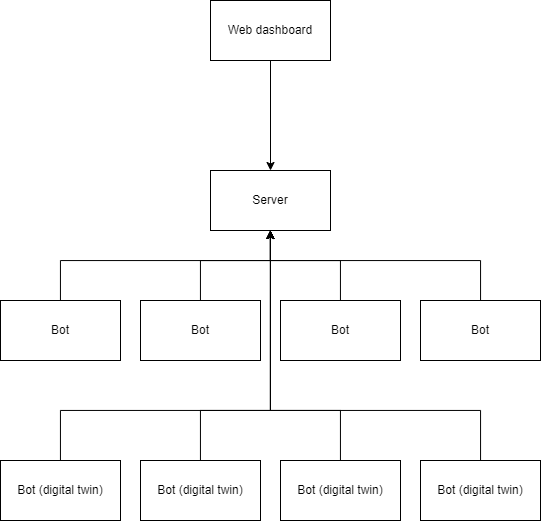

The diagram above was exported from draw.io. Its source (the exported page's mxGraphModel, read from the mxfile embedded in the PNG):
<mxGraphModel dx="1219" dy="769" grid="1" gridSize="10" guides="1" tooltips="1" connect="1" arrows="1" fold="1" page="1" pageScale="1" pageWidth="1169" pageHeight="1654" math="0" shadow="0">
  <root>
    <mxCell id="0" />
    <mxCell id="1" parent="0" />
    <mxCell id="sEPZhkfJL4IWTL2zh0QD-1" value="Server" style="rounded=0;whiteSpace=wrap;html=1;" vertex="1" parent="1">
      <mxGeometry x="450" y="310" width="120" height="60" as="geometry" />
    </mxCell>
    <mxCell id="sEPZhkfJL4IWTL2zh0QD-20" style="edgeStyle=orthogonalEdgeStyle;rounded=0;orthogonalLoop=1;jettySize=auto;html=1;" edge="1" parent="1" source="sEPZhkfJL4IWTL2zh0QD-2" target="sEPZhkfJL4IWTL2zh0QD-1">
      <mxGeometry relative="1" as="geometry" />
    </mxCell>
    <mxCell id="sEPZhkfJL4IWTL2zh0QD-2" value="Web dashboard" style="rounded=0;whiteSpace=wrap;html=1;" vertex="1" parent="1">
      <mxGeometry x="450" y="140" width="120" height="60" as="geometry" />
    </mxCell>
    <mxCell id="sEPZhkfJL4IWTL2zh0QD-5" style="edgeStyle=orthogonalEdgeStyle;rounded=0;orthogonalLoop=1;jettySize=auto;html=1;" edge="1" parent="1" source="sEPZhkfJL4IWTL2zh0QD-3" target="sEPZhkfJL4IWTL2zh0QD-1">
      <mxGeometry relative="1" as="geometry">
        <Array as="points">
          <mxPoint x="440" y="400" />
          <mxPoint x="510" y="400" />
        </Array>
      </mxGeometry>
    </mxCell>
    <mxCell id="sEPZhkfJL4IWTL2zh0QD-3" value="Bot" style="rounded=0;whiteSpace=wrap;html=1;" vertex="1" parent="1">
      <mxGeometry x="380" y="440" width="120" height="60" as="geometry" />
    </mxCell>
    <mxCell id="sEPZhkfJL4IWTL2zh0QD-6" style="edgeStyle=orthogonalEdgeStyle;rounded=0;orthogonalLoop=1;jettySize=auto;html=1;" edge="1" parent="1" source="sEPZhkfJL4IWTL2zh0QD-4" target="sEPZhkfJL4IWTL2zh0QD-1">
      <mxGeometry relative="1" as="geometry">
        <Array as="points">
          <mxPoint x="440" y="550" />
          <mxPoint x="510" y="550" />
        </Array>
      </mxGeometry>
    </mxCell>
    <mxCell id="sEPZhkfJL4IWTL2zh0QD-4" value="Bot (digital twin)" style="rounded=0;whiteSpace=wrap;html=1;" vertex="1" parent="1">
      <mxGeometry x="380" y="600" width="120" height="60" as="geometry" />
    </mxCell>
    <mxCell id="sEPZhkfJL4IWTL2zh0QD-7" style="edgeStyle=orthogonalEdgeStyle;rounded=0;orthogonalLoop=1;jettySize=auto;html=1;" edge="1" parent="1" source="sEPZhkfJL4IWTL2zh0QD-8" target="sEPZhkfJL4IWTL2zh0QD-1">
      <mxGeometry relative="1" as="geometry">
        <mxPoint x="670" y="370" as="targetPoint" />
        <Array as="points">
          <mxPoint x="580" y="400" />
          <mxPoint x="510" y="400" />
        </Array>
      </mxGeometry>
    </mxCell>
    <mxCell id="sEPZhkfJL4IWTL2zh0QD-8" value="Bot" style="rounded=0;whiteSpace=wrap;html=1;" vertex="1" parent="1">
      <mxGeometry x="520" y="440" width="120" height="60" as="geometry" />
    </mxCell>
    <mxCell id="sEPZhkfJL4IWTL2zh0QD-9" style="edgeStyle=orthogonalEdgeStyle;rounded=0;orthogonalLoop=1;jettySize=auto;html=1;" edge="1" parent="1" source="sEPZhkfJL4IWTL2zh0QD-10" target="sEPZhkfJL4IWTL2zh0QD-1">
      <mxGeometry relative="1" as="geometry">
        <mxPoint x="670" y="370" as="targetPoint" />
        <Array as="points">
          <mxPoint x="580" y="550" />
          <mxPoint x="510" y="550" />
        </Array>
      </mxGeometry>
    </mxCell>
    <mxCell id="sEPZhkfJL4IWTL2zh0QD-10" value="Bot (digital twin)" style="rounded=0;whiteSpace=wrap;html=1;" vertex="1" parent="1">
      <mxGeometry x="520" y="600" width="120" height="60" as="geometry" />
    </mxCell>
    <mxCell id="sEPZhkfJL4IWTL2zh0QD-11" style="edgeStyle=orthogonalEdgeStyle;rounded=0;orthogonalLoop=1;jettySize=auto;html=1;" edge="1" parent="1" source="sEPZhkfJL4IWTL2zh0QD-12" target="sEPZhkfJL4IWTL2zh0QD-1">
      <mxGeometry relative="1" as="geometry">
        <mxPoint x="810" y="370" as="targetPoint" />
        <Array as="points">
          <mxPoint x="720" y="400" />
          <mxPoint x="510" y="400" />
        </Array>
      </mxGeometry>
    </mxCell>
    <mxCell id="sEPZhkfJL4IWTL2zh0QD-12" value="Bot" style="rounded=0;whiteSpace=wrap;html=1;" vertex="1" parent="1">
      <mxGeometry x="660" y="440" width="120" height="60" as="geometry" />
    </mxCell>
    <mxCell id="sEPZhkfJL4IWTL2zh0QD-13" style="edgeStyle=orthogonalEdgeStyle;rounded=0;orthogonalLoop=1;jettySize=auto;html=1;" edge="1" parent="1" source="sEPZhkfJL4IWTL2zh0QD-14" target="sEPZhkfJL4IWTL2zh0QD-1">
      <mxGeometry relative="1" as="geometry">
        <mxPoint x="810" y="370" as="targetPoint" />
        <Array as="points">
          <mxPoint x="720" y="550" />
          <mxPoint x="510" y="550" />
        </Array>
      </mxGeometry>
    </mxCell>
    <mxCell id="sEPZhkfJL4IWTL2zh0QD-14" value="Bot (digital twin)" style="rounded=0;whiteSpace=wrap;html=1;" vertex="1" parent="1">
      <mxGeometry x="660" y="600" width="120" height="60" as="geometry" />
    </mxCell>
    <mxCell id="sEPZhkfJL4IWTL2zh0QD-15" style="edgeStyle=orthogonalEdgeStyle;rounded=0;orthogonalLoop=1;jettySize=auto;html=1;" edge="1" parent="1" source="sEPZhkfJL4IWTL2zh0QD-16" target="sEPZhkfJL4IWTL2zh0QD-1">
      <mxGeometry relative="1" as="geometry">
        <mxPoint x="390" y="370" as="targetPoint" />
        <Array as="points">
          <mxPoint x="300" y="400" />
          <mxPoint x="510" y="400" />
        </Array>
      </mxGeometry>
    </mxCell>
    <mxCell id="sEPZhkfJL4IWTL2zh0QD-16" value="Bot" style="rounded=0;whiteSpace=wrap;html=1;" vertex="1" parent="1">
      <mxGeometry x="240" y="440" width="120" height="60" as="geometry" />
    </mxCell>
    <mxCell id="sEPZhkfJL4IWTL2zh0QD-17" style="edgeStyle=orthogonalEdgeStyle;rounded=0;orthogonalLoop=1;jettySize=auto;html=1;" edge="1" parent="1" source="sEPZhkfJL4IWTL2zh0QD-18" target="sEPZhkfJL4IWTL2zh0QD-1">
      <mxGeometry relative="1" as="geometry">
        <mxPoint x="390" y="370" as="targetPoint" />
        <Array as="points">
          <mxPoint x="300" y="550" />
          <mxPoint x="510" y="550" />
        </Array>
      </mxGeometry>
    </mxCell>
    <mxCell id="sEPZhkfJL4IWTL2zh0QD-18" value="Bot (digital twin)" style="rounded=0;whiteSpace=wrap;html=1;" vertex="1" parent="1">
      <mxGeometry x="240" y="600" width="120" height="60" as="geometry" />
    </mxCell>
  </root>
</mxGraphModel>